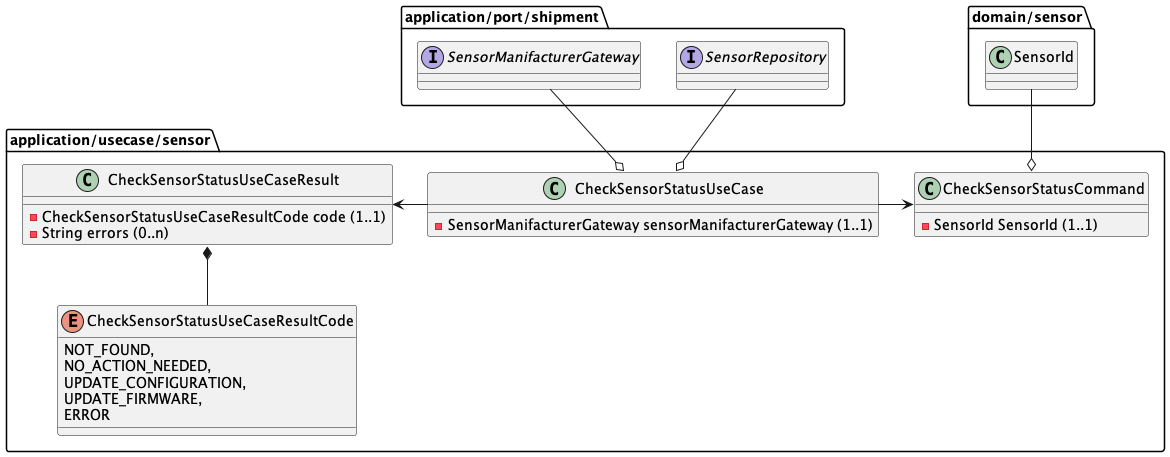

The diagram above was rendered by PlantUML. Its source (embedded in the PNG):
@startuml

package application/usecase/sensor {
  class CheckSensorStatusCommand {
    -SensorId SensorId (1..1)
  }

  class CheckSensorStatusUseCase {
    -SensorManifacturerGateway sensorManifacturerGateway (1..1)
  }

  class CheckSensorStatusUseCaseResult {
    -CheckSensorStatusUseCaseResultCode code (1..1)
    -String errors (0..n)
  }

  enum CheckSensorStatusUseCaseResultCode {
    NOT_FOUND,
    NO_ACTION_NEEDED,
    UPDATE_CONFIGURATION,
    UPDATE_FIRMWARE,
    ERROR
  }

  CheckSensorStatusUseCase -right-> CheckSensorStatusCommand
  CheckSensorStatusUseCase -left-> CheckSensorStatusUseCaseResult

  CheckSensorStatusUseCaseResult *-down- CheckSensorStatusUseCaseResultCode
}

package application/port/shipment {
    interface SensorManifacturerGateway
    interface SensorRepository
}

package domain/sensor {
  class SensorId
}

CheckSensorStatusCommand o-up- SensorId
CheckSensorStatusUseCase o-up- SensorManifacturerGateway
CheckSensorStatusUseCase o-up- SensorRepository
@enduml